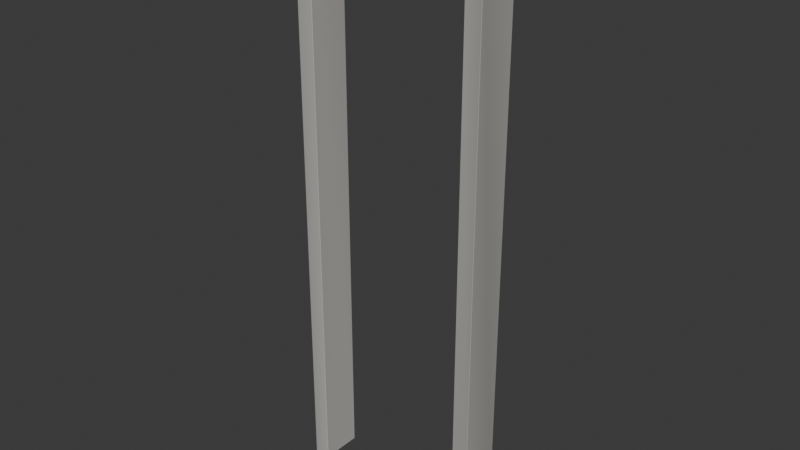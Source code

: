 # Source: doorway_delco_01_w140.blend  (saved by Blender 5.1.30; exported with 4.5.12 LTS)
import bpy
from mathutils import Matrix  # noqa: F401  (used for matrix-valued properties, if any)

bpy.ops.wm.read_factory_settings(use_empty=True)
scene = bpy.context.scene
scene.name = 'Scene'

# ---- collections
col_collection = bpy.data.collections.new('Collection'); scene.collection.children.link(col_collection)
col_breach_delco_01_w160 = bpy.data.collections.new('breach_delco_01_w160'); scene.collection.children.link(col_breach_delco_01_w160)
col_breach_delco_01_w160_breached = bpy.data.collections.new('breach_delco_01_w160_breached'); scene.collection.children.link(col_breach_delco_01_w160_breached)
col_doorway_delco_01_w110 = bpy.data.collections.new('doorway_delco_01_w110'); scene.collection.children.link(col_doorway_delco_01_w110)
col_doorway_delco_01_w120 = bpy.data.collections.new('doorway_delco_01_w120'); scene.collection.children.link(col_doorway_delco_01_w120)
col_doorway_delco_01_w140 = bpy.data.collections.new('doorway_delco_01_w140'); scene.collection.children.link(col_doorway_delco_01_w140)

# ---- materials (node trees are filled in below, after node groups)
mat_m_doorway_concrete = bpy.data.materials.new('M_Doorway_concrete')

# ---- material node trees
mat_m_doorway_concrete.use_nodes = True; mat_m_doorway_concrete.node_tree.nodes.clear()
_N = mat_m_doorway_concrete.node_tree.nodes; _L = mat_m_doorway_concrete.node_tree.links
n0 = _N.new('ShaderNodeBsdfPrincipled'); n0.name = 'Principled BSDF'; n0.location = (-200, 100)
n0.inputs[2].default_value = 0.92
n1 = _N.new('ShaderNodeOutputMaterial'); n1.name = 'Material Output'; n1.location = (200, 100)
n2 = _N.new('ShaderNodeVertexColor'); n2.name = 'Color Attribute'; n2.location = (0, 0)
n2.layer_name = 'Wear'
n3 = _N.new('ShaderNodeMix'); n3.name = 'Mix'; n3.location = (0, 0)
n3.data_type = 'RGBA'
n3.blend_type = 'MULTIPLY'
n3.inputs[0].default_value = 1.0
n3.inputs[6].default_value = (0.5, 0.49, 0.46, 1.0)
_L.new(n0.outputs[0], n1.inputs[0])
_L.new(n2.outputs[0], n3.inputs[7])
_L.new(n3.outputs[2], n0.inputs[0])
n1.is_active_output = True

# ---- world
world_world = bpy.data.worlds.new('World'); scene.world = world_world
world_world.use_nodes = True; world_world.node_tree.nodes.clear()
_N = world_world.node_tree.nodes; _L = world_world.node_tree.links
n0 = _N.new('ShaderNodeOutputWorld'); n0.name = 'World Output'; n0.location = (200, 100)
n1 = _N.new('ShaderNodeBackground'); n1.name = 'Background'; n1.location = (-200, 100)
n1.inputs[0].default_value = (0.05088, 0.05088, 0.05088, 1.0)
_L.new(n1.outputs[0], n0.inputs[0])
n0.is_active_output = True
world_world.color = (0.05088, 0.05088, 0.05088)
world_world.sun_shadow_jitter_overblur = 0.0

# ---- meshes
me_doorway_jamb_l = bpy.data.meshes.new('Doorway_Jamb_L')
me_doorway_jamb_l.from_pydata([(-0.697, -0.147, -2.1), (-0.697, -0.15, -2.097), (-0.7, -0.147, -2.097), (-0.697, -0.15, 2.097), (-0.697, -0.147, 2.1), (-0.7, -0.147, 2.097), (-0.697, 0.147, -2.1), (-0.7, 0.147, -2.097), (-0.697, 0.15, -2.097), (-0.697, 0.147, 2.1), (-0.697, 0.15, 2.097), (-0.7, 0.147, 2.097), (-0.583, -0.147, -2.1), (-0.58, -0.147, -2.097), (-0.583, -0.15, -2.097), (-0.583, -0.147, 2.1), (-0.583, -0.15, 2.097), (-0.58, -0.147, 2.097), (-0.583, 0.147, -2.1), (-0.583, 0.15, -2.097), (-0.58, 0.147, -2.097), (-0.583, 0.147, 2.1), (-0.58, 0.147, 2.097), (-0.583, 0.15, 2.097)], [], [(0, 1, 2), (3, 4, 5), (6, 7, 8), (9, 10, 11), (12, 13, 14), (15, 16, 17), (18, 19, 20), (21, 22, 23), (6, 0, 2, 7), (1, 3, 5, 2), (4, 9, 11, 5), (10, 8, 7, 11), (18, 6, 8, 19), (9, 21, 23, 10), (22, 20, 19, 23), (12, 18, 20, 13), (21, 15, 17, 22), (16, 14, 13, 17), (0, 12, 14, 1), (15, 4, 3, 16), (6, 18, 12, 0), (2, 5, 11, 7), (14, 16, 3, 1), (21, 9, 4, 15), (8, 10, 23, 19), (20, 22, 17, 13)])
_uv = me_doorway_jamb_l.uv_layers.new(name='UVMap')
_uv.uv.foreach_set('vector', [-0.8364, -2.52, -0.8364, -2.516, -0.84, -2.516, -0.8364, 2.516, -0.8364, 2.52, -0.84, 2.516, -0.8364, -2.52, -0.84, -2.516, -0.8364, -2.516, -0.8364, 2.52, -0.8364, 2.516, -0.84, 2.516, -0.6996, -2.52, -0.696, -2.516, -0.6996, -2.516, -0.6996, 2.52, -0.6996, 2.516, -0.696, 2.516, -0.6996, -2.52, -0.6996, -2.516, -0.696, -2.516, -0.6996, 2.52, -0.696, 2.516, -0.6996, 2.516, -0.8364, 0.1764, -0.8364, -0.1764, -0.84, -0.1764, -0.84, 0.1764, -0.8364, -2.516, -0.8364, 2.516, -0.84, 2.516, -0.84, -2.516, -0.8364, -0.1764, -0.8364, 0.1764, -0.84, 0.1764, -0.84, -0.1764, -0.8364, 2.516, -0.8364, -2.516, -0.84, -2.516, -0.84, 2.516, -0.6996, -2.52, -0.8364, -2.52, -0.8364, -2.516, -0.6996, -2.516, -0.8364, 2.52, -0.6996, 2.52, -0.6996, 2.516, -0.8364, 2.516, -0.696, 2.516, -0.696, -2.516, -0.6996, -2.516, -0.6996, 2.516, -0.6996, -0.1764, -0.6996, 0.1764, -0.696, 0.1764, -0.696, -0.1764, -0.6996, 0.1764, -0.6996, -0.1764, -0.696, -0.1764, -0.696, 0.1764, -0.6996, 2.516, -0.6996, -2.516, -0.696, -2.516, -0.696, 2.516, -0.8364, -2.52, -0.6996, -2.52, -0.6996, -2.516, -0.8364, -2.516, -0.6996, 2.52, -0.8364, 2.52, -0.8364, 2.516, -0.6996, 2.516, -0.8364, 0.1764, -0.6996, 0.1764, -0.6996, -0.1764, -0.8364, -0.1764, -0.1764, -2.516, -0.1764, 2.516, 0.1764, 2.516, 0.1764, -2.516, -0.6996, -2.516, -0.6996, 2.516, -0.8364, 2.516, -0.8364, -2.516, -0.6996, 0.1764, -0.8364, 0.1764, -0.8364, -0.1764, -0.6996, -0.1764, -0.8364, -2.516, -0.8364, 2.516, -0.6996, 2.516, -0.6996, -2.516, 0.1764, -2.516, 0.1764, 2.516, -0.1764, 2.516, -0.1764, -2.516])
_ca = me_doorway_jamb_l.color_attributes.new('Wear', 'BYTE_COLOR', 'CORNER')
_ca.data.foreach_set('color', [0.9047, 0.8714, 0.855, 1.0, 0.8469, 0.8148, 0.7991, 1.0, 1.0, 0.9647, 0.9387, 1.0, 0.8469, 0.8469, 0.8796, 1.0, 0.8796, 0.8879, 0.9216, 1.0, 0.8469, 0.8469, 0.8879, 1.0, 0.7011, 0.6724, 0.6584, 1.0, 0.9131, 0.8796, 0.855, 1.0, 0.7682, 0.7379, 0.7157, 1.0, 0.8963, 0.9047, 0.9387, 1.0, 0.6795, 0.6867, 0.7157, 1.0, 0.9047, 0.9131, 0.9473, 1.0, 0.807, 0.7758, 0.7605, 1.0, 0.9473, 0.9131, 0.8963, 1.0, 1.0, 0.9734, 0.9473, 1.0, 0.8963, 0.9047, 0.9387, 1.0, 0.956, 0.9647, 1.0, 1.0, 0.9047, 0.9047, 0.9473, 1.0, 0.9387, 0.9047, 0.8796, 1.0, 0.7157, 0.6867, 0.6724, 1.0, 0.9823, 0.9387, 0.9216, 1.0, 0.9387, 0.9387, 0.9823, 1.0, 0.8148, 0.8228, 0.855, 1.0, 0.8148, 0.8228, 0.855, 1.0, 0.7084, 0.6724, 0.6514, 1.0, 0.9131, 0.8714, 0.8469, 1.0, 1.0, 0.9647, 0.9301, 1.0, 0.9216, 0.8796, 0.8469, 1.0, 0.8308, 0.8148, 0.8228, 1.0, 0.8632, 0.8469, 0.855, 1.0, 0.8632, 0.855, 0.8632, 1.0, 0.9734, 0.956, 0.9647, 1.0, 0.8796, 0.8879, 0.9301, 1.0, 0.8879, 0.8963, 0.9473, 1.0, 0.9047, 0.9131, 0.956, 1.0, 0.8388, 0.8469, 0.8879, 1.0, 0.7011, 0.6867, 0.6939, 1.0, 0.7454, 0.7305, 0.7379, 1.0, 0.8879, 0.8796, 0.8796, 1.0, 0.9301, 0.9131, 0.9216, 1.0, 0.9473, 0.9047, 0.8796, 1.0, 0.7084, 0.6724, 0.6514, 1.0, 0.7682, 0.7379, 0.7157, 1.0, 0.7231, 0.6867, 0.6654, 1.0, 0.8879, 0.8963, 0.9473, 1.0, 0.9301, 0.9387, 0.9823, 1.0, 0.8148, 0.8228, 0.8632, 1.0, 0.6795, 0.6867, 0.7157, 1.0, 0.8388, 0.8228, 0.8308, 1.0, 0.956, 0.9387, 0.9473, 1.0, 0.7011, 0.6867, 0.6939, 1.0, 0.8388, 0.8228, 0.8308, 1.0, 0.8148, 0.7758, 0.7529, 1.0, 0.9473, 0.9047, 0.8796, 1.0, 0.9823, 0.9387, 0.9131, 1.0, 0.956, 0.9131, 0.8879, 1.0, 0.9301, 0.9387, 0.9823, 1.0, 0.8879, 0.8963, 0.9473, 1.0, 0.8963, 0.9047, 0.956, 1.0, 0.8148, 0.8228, 0.8632, 1.0, 0.9823, 0.9647, 0.9734, 1.0, 0.9911, 0.9734, 0.9823, 1.0, 0.9301, 0.9131, 0.9216, 1.0, 0.9216, 0.9131, 0.9216, 1.0, 0.9131, 0.8714, 0.8469, 1.0, 0.8148, 0.7758, 0.7529, 1.0, 1.0, 0.9734, 0.9473, 1.0, 0.855, 0.8148, 0.7913, 1.0, 0.8879, 0.8963, 0.9473, 1.0, 0.8796, 0.8879, 0.9301, 1.0, 0.8388, 0.8469, 0.8879, 1.0, 0.9473, 0.9647, 1.0, 1.0, 0.7157, 0.6795, 0.6445, 1.0, 0.956, 0.9047, 0.8632, 1.0, 0.8228, 0.7758, 0.7379, 1.0, 0.9216, 0.8714, 0.8308, 1.0, 0.9734, 0.956, 0.9647, 1.0, 0.8632, 0.855, 0.8632, 1.0, 0.9301, 0.9131, 0.9216, 1.0, 0.8879, 0.8796, 0.8796, 1.0, 0.9911, 0.9734, 0.9823, 1.0, 0.9823, 0.9647, 0.9734, 1.0, 0.8632, 0.8469, 0.855, 1.0, 0.8308, 0.8148, 0.8228, 1.0, 0.9131, 0.9387, 1.0, 1.0, 0.8796, 0.8963, 0.956, 1.0, 0.8632, 0.8879, 0.9473, 1.0, 0.8796, 0.8963, 0.956, 1.0, 0.7454, 0.7305, 0.7379, 1.0, 0.7011, 0.6867, 0.6939, 1.0, 0.8388, 0.8228, 0.8308, 1.0, 0.7011, 0.6867, 0.6939, 1.0, 0.956, 0.9387, 0.9473, 1.0, 0.8388, 0.8228, 0.8308, 1.0, 0.9216, 0.9131, 0.9216, 1.0, 0.9301, 0.9131, 0.9216, 1.0])
me_doorway_jamb_l.materials.append(mat_m_doorway_concrete)
me_doorway_jamb_l.update()
me_doorway_jamb_r = bpy.data.meshes.new('Doorway_Jamb_R')
me_doorway_jamb_r.from_pydata([(0.583, -0.147, -2.1), (0.583, -0.15, -2.097), (0.58, -0.147, -2.097), (0.583, -0.15, 2.097), (0.583, -0.147, 2.1), (0.58, -0.147, 2.097), (0.583, 0.147, -2.1), (0.58, 0.147, -2.097), (0.583, 0.15, -2.097), (0.583, 0.147, 2.1), (0.583, 0.15, 2.097), (0.58, 0.147, 2.097), (0.697, -0.147, -2.1), (0.7, -0.147, -2.097), (0.697, -0.15, -2.097), (0.697, -0.147, 2.1), (0.697, -0.15, 2.097), (0.7, -0.147, 2.097), (0.697, 0.147, -2.1), (0.697, 0.15, -2.097), (0.7, 0.147, -2.097), (0.697, 0.147, 2.1), (0.7, 0.147, 2.097), (0.697, 0.15, 2.097)], [], [(0, 1, 2), (3, 4, 5), (6, 7, 8), (9, 10, 11), (12, 13, 14), (15, 16, 17), (18, 19, 20), (21, 22, 23), (6, 0, 2, 7), (1, 3, 5, 2), (4, 9, 11, 5), (10, 8, 7, 11), (18, 6, 8, 19), (9, 21, 23, 10), (22, 20, 19, 23), (12, 18, 20, 13), (21, 15, 17, 22), (16, 14, 13, 17), (0, 12, 14, 1), (15, 4, 3, 16), (6, 18, 12, 0), (2, 5, 11, 7), (14, 16, 3, 1), (21, 9, 4, 15), (8, 10, 23, 19), (20, 22, 17, 13)])
_uv = me_doorway_jamb_r.uv_layers.new(name='UVMap')
_uv.uv.foreach_set('vector', [0.6996, -2.52, 0.6996, -2.516, 0.696, -2.516, 0.6996, 2.516, 0.6996, 2.52, 0.696, 2.516, 0.6996, -2.52, 0.696, -2.516, 0.6996, -2.516, 0.6996, 2.52, 0.6996, 2.516, 0.696, 2.516, 0.8364, -2.52, 0.84, -2.516, 0.8364, -2.516, 0.8364, 2.52, 0.8364, 2.516, 0.84, 2.516, 0.8364, -2.52, 0.8364, -2.516, 0.84, -2.516, 0.8364, 2.52, 0.84, 2.516, 0.8364, 2.516, 0.6996, 0.1764, 0.6996, -0.1764, 0.696, -0.1764, 0.696, 0.1764, 0.6996, -2.516, 0.6996, 2.516, 0.696, 2.516, 0.696, -2.516, 0.6996, -0.1764, 0.6996, 0.1764, 0.696, 0.1764, 0.696, -0.1764, 0.6996, 2.516, 0.6996, -2.516, 0.696, -2.516, 0.696, 2.516, 0.8364, -2.52, 0.6996, -2.52, 0.6996, -2.516, 0.8364, -2.516, 0.6996, 2.52, 0.8364, 2.52, 0.8364, 2.516, 0.6996, 2.516, 0.84, 2.516, 0.84, -2.516, 0.8364, -2.516, 0.8364, 2.516, 0.8364, -0.1764, 0.8364, 0.1764, 0.84, 0.1764, 0.84, -0.1764, 0.8364, 0.1764, 0.8364, -0.1764, 0.84, -0.1764, 0.84, 0.1764, 0.8364, 2.516, 0.8364, -2.516, 0.84, -2.516, 0.84, 2.516, 0.6996, -2.52, 0.8364, -2.52, 0.8364, -2.516, 0.6996, -2.516, 0.8364, 2.52, 0.6996, 2.52, 0.6996, 2.516, 0.8364, 2.516, 0.6996, 0.1764, 0.8364, 0.1764, 0.8364, -0.1764, 0.6996, -0.1764, -0.1764, -2.516, -0.1764, 2.516, 0.1764, 2.516, 0.1764, -2.516, 0.8364, -2.516, 0.8364, 2.516, 0.6996, 2.516, 0.6996, -2.516, 0.8364, 0.1764, 0.6996, 0.1764, 0.6996, -0.1764, 0.8364, -0.1764, 0.6996, -2.516, 0.6996, 2.516, 0.8364, 2.516, 0.8364, -2.516, 0.1764, -2.516, 0.1764, 2.516, -0.1764, 2.516, -0.1764, -2.516])
_ca = me_doorway_jamb_r.color_attributes.new('Wear', 'BYTE_COLOR', 'CORNER')
_ca.data.foreach_set('color', [0.9473, 0.9131, 0.8879, 1.0, 0.807, 0.7758, 0.7605, 1.0, 0.8632, 0.8308, 0.807, 1.0, 0.8632, 0.8714, 0.9047, 1.0, 0.7305, 0.7379, 0.7605, 1.0, 0.6376, 0.6445, 0.6724, 1.0, 0.7529, 0.7231, 0.7084, 1.0, 0.855, 0.8228, 0.807, 1.0, 1.0, 0.9734, 0.956, 1.0, 0.6376, 0.6445, 0.6654, 1.0, 0.7084, 0.7084, 0.7379, 1.0, 0.8714, 0.8714, 0.9131, 1.0, 0.807, 0.7758, 0.7529, 1.0, 0.8879, 0.855, 0.8388, 1.0, 0.7991, 0.7682, 0.7454, 1.0, 0.7454, 0.7529, 0.7835, 1.0, 0.7231, 0.7305, 0.7605, 1.0, 0.7231, 0.7305, 0.7605, 1.0, 0.8632, 0.8308, 0.807, 1.0, 0.6795, 0.6584, 0.6376, 1.0, 0.6795, 0.6584, 0.6376, 1.0, 0.9047, 0.9047, 0.9473, 1.0, 0.8632, 0.8632, 0.9047, 1.0, 0.7913, 0.7991, 0.8308, 1.0, 0.7605, 0.7231, 0.7011, 1.0, 0.9473, 0.9131, 0.8796, 1.0, 0.8632, 0.8308, 0.7991, 1.0, 0.8632, 0.8228, 0.7991, 1.0, 0.7913, 0.7758, 0.7835, 1.0, 0.8879, 0.8714, 0.8796, 1.0, 0.6584, 0.6445, 0.6514, 1.0, 0.8388, 0.8228, 0.8308, 1.0, 0.7231, 0.7305, 0.7682, 1.0, 0.6376, 0.6445, 0.6724, 1.0, 0.8632, 0.8714, 0.9216, 1.0, 0.6376, 0.6445, 0.6724, 1.0, 0.7231, 0.7157, 0.7157, 1.0, 0.9911, 0.9734, 0.9823, 1.0, 0.8388, 0.8228, 0.8308, 1.0, 0.8879, 0.8796, 0.8879, 1.0, 0.8632, 0.8308, 0.7991, 1.0, 0.7605, 0.7231, 0.7011, 1.0, 1.0, 0.9734, 0.9473, 1.0, 0.6867, 0.6584, 0.6376, 1.0, 0.6376, 0.6445, 0.6724, 1.0, 0.8963, 0.9047, 0.9473, 1.0, 0.7835, 0.7991, 0.8308, 1.0, 0.7011, 0.7084, 0.7454, 1.0, 0.8796, 0.8714, 0.8796, 1.0, 0.6654, 0.6584, 0.6584, 1.0, 0.6654, 0.6514, 0.6584, 1.0, 0.8148, 0.7991, 0.807, 1.0, 0.807, 0.7758, 0.7529, 1.0, 0.8632, 0.8308, 0.7991, 1.0, 0.6867, 0.6584, 0.6376, 1.0, 0.8963, 0.855, 0.8308, 1.0, 0.8963, 0.9047, 0.9473, 1.0, 0.7379, 0.7529, 0.7835, 1.0, 0.7231, 0.7305, 0.7605, 1.0, 0.855, 0.8632, 0.9047, 1.0, 0.7379, 0.7305, 0.7379, 1.0, 0.7758, 0.7605, 0.7682, 1.0, 0.8714, 0.855, 0.8632, 1.0, 0.7454, 0.7305, 0.7379, 1.0, 0.9473, 0.9131, 0.8796, 1.0, 0.807, 0.7758, 0.7529, 1.0, 0.7991, 0.7682, 0.7379, 1.0, 0.8148, 0.7758, 0.7529, 1.0, 0.7379, 0.7529, 0.7835, 1.0, 0.7231, 0.7305, 0.7682, 1.0, 0.8632, 0.8714, 0.9131, 1.0, 0.7157, 0.7305, 0.7605, 1.0, 0.7682, 0.7231, 0.6939, 1.0, 0.8796, 0.8308, 0.7913, 1.0, 0.8148, 0.7758, 0.7379, 1.0, 0.9647, 0.9131, 0.8714, 1.0, 0.8388, 0.8228, 0.8308, 1.0, 0.6584, 0.6445, 0.6514, 1.0, 0.8879, 0.8796, 0.8879, 1.0, 0.8388, 0.8228, 0.8308, 1.0, 0.7758, 0.7605, 0.7682, 1.0, 0.7379, 0.7305, 0.7379, 1.0, 0.8879, 0.8714, 0.8796, 1.0, 0.7913, 0.7758, 0.7835, 1.0, 0.8879, 0.9047, 0.9647, 1.0, 0.624, 0.6445, 0.6795, 1.0, 0.7157, 0.7305, 0.7835, 1.0, 0.7305, 0.7529, 0.7991, 1.0, 0.9911, 0.9734, 0.9823, 1.0, 0.7231, 0.7157, 0.7157, 1.0, 0.8148, 0.7991, 0.807, 1.0, 0.6654, 0.6514, 0.6584, 1.0, 0.6654, 0.6584, 0.6584, 1.0, 0.8796, 0.8714, 0.8796, 1.0, 0.7454, 0.7305, 0.7379, 1.0, 0.8714, 0.855, 0.8632, 1.0])
me_doorway_jamb_r.materials.append(mat_m_doorway_concrete)
me_doorway_jamb_r.update()
me_doorway_header = bpy.data.meshes.new('Doorway_Header')
me_doorway_header.from_pydata([(-0.577, -0.147, 1.88), (-0.577, -0.15, 1.883), (-0.58, -0.147, 1.883), (-0.577, -0.15, 2.097), (-0.577, -0.147, 2.1), (-0.58, -0.147, 2.097), (-0.577, 0.147, 1.88), (-0.58, 0.147, 1.883), (-0.577, 0.15, 1.883), (-0.577, 0.147, 2.1), (-0.577, 0.15, 2.097), (-0.58, 0.147, 2.097), (0.577, -0.147, 1.88), (0.58, -0.147, 1.883), (0.577, -0.15, 1.883), (0.577, -0.147, 2.1), (0.577, -0.15, 2.097), (0.58, -0.147, 2.097), (0.577, 0.147, 1.88), (0.577, 0.15, 1.883), (0.58, 0.147, 1.883), (0.577, 0.147, 2.1), (0.58, 0.147, 2.097), (0.577, 0.15, 2.097)], [], [(0, 1, 2), (3, 4, 5), (6, 7, 8), (9, 10, 11), (12, 13, 14), (15, 16, 17), (18, 19, 20), (21, 22, 23), (6, 0, 2, 7), (1, 3, 5, 2), (4, 9, 11, 5), (10, 8, 7, 11), (18, 6, 8, 19), (9, 21, 23, 10), (22, 20, 19, 23), (12, 18, 20, 13), (21, 15, 17, 22), (16, 14, 13, 17), (0, 12, 14, 1), (15, 4, 3, 16), (6, 18, 12, 0), (2, 5, 11, 7), (14, 16, 3, 1), (21, 9, 4, 15), (8, 10, 23, 19), (20, 22, 17, 13)])
_uv = me_doorway_header.uv_layers.new(name='UVMap')
_uv.uv.foreach_set('vector', [-0.6924, 2.256, -0.6924, 2.26, -0.696, 2.26, -0.6924, 2.516, -0.6924, 2.52, -0.696, 2.516, -0.6924, 2.256, -0.696, 2.26, -0.6924, 2.26, -0.6924, 2.52, -0.6924, 2.516, -0.696, 2.516, 0.6924, 2.256, 0.696, 2.26, 0.6924, 2.26, 0.6924, 2.52, 0.6924, 2.516, 0.696, 2.516, 0.6924, 2.256, 0.6924, 2.26, 0.696, 2.26, 0.6924, 2.52, 0.696, 2.516, 0.6924, 2.516, -0.6924, 0.1764, -0.6924, -0.1764, -0.696, -0.1764, -0.696, 0.1764, -0.6924, 2.26, -0.6924, 2.516, -0.696, 2.516, -0.696, 2.26, -0.6924, -0.1764, -0.6924, 0.1764, -0.696, 0.1764, -0.696, -0.1764, -0.6924, 2.516, -0.6924, 2.26, -0.696, 2.26, -0.696, 2.516, 0.6924, 2.256, -0.6924, 2.256, -0.6924, 2.26, 0.6924, 2.26, -0.6924, 2.52, 0.6924, 2.52, 0.6924, 2.516, -0.6924, 2.516, 0.696, 2.516, 0.696, 2.26, 0.6924, 2.26, 0.6924, 2.516, 0.6924, -0.1764, 0.6924, 0.1764, 0.696, 0.1764, 0.696, -0.1764, 0.6924, 0.1764, 0.6924, -0.1764, 0.696, -0.1764, 0.696, 0.1764, 0.6924, 2.516, 0.6924, 2.26, 0.696, 2.26, 0.696, 2.516, -0.6924, 2.256, 0.6924, 2.256, 0.6924, 2.26, -0.6924, 2.26, 0.6924, 2.52, -0.6924, 2.52, -0.6924, 2.516, 0.6924, 2.516, -0.6924, 0.1764, 0.6924, 0.1764, 0.6924, -0.1764, -0.6924, -0.1764, -0.1764, 2.26, -0.1764, 2.516, 0.1764, 2.516, 0.1764, 2.26, 0.6924, 2.26, 0.6924, 2.516, -0.6924, 2.516, -0.6924, 2.26, 0.6924, 0.1764, -0.6924, 0.1764, -0.6924, -0.1764, 0.6924, -0.1764, -0.6924, 2.26, -0.6924, 2.516, 0.6924, 2.516, 0.6924, 2.26, 0.1764, 2.26, 0.1764, 2.516, -0.1764, 2.516, -0.1764, 2.26])
_ca = me_doorway_header.color_attributes.new('Wear', 'BYTE_COLOR', 'CORNER')
_ca.data.foreach_set('color', [0.6939, 0.6654, 0.6514, 1.0, 0.9734, 0.9387, 0.9131, 1.0, 0.7454, 0.7157, 0.6939, 1.0, 0.6654, 0.6724, 0.7011, 1.0, 0.6939, 0.7011, 0.7305, 1.0, 0.6308, 0.6376, 0.6584, 1.0, 0.6654, 0.6445, 0.624, 1.0, 0.8963, 0.8632, 0.8469, 1.0, 0.7454, 0.7157, 0.7011, 1.0, 0.8308, 0.8388, 0.8714, 1.0, 0.7157, 0.7231, 0.7529, 1.0, 0.6795, 0.6867, 0.7157, 1.0, 0.9647, 0.9301, 0.9047, 1.0, 0.9301, 0.8963, 0.8714, 1.0, 0.9131, 0.8796, 0.8632, 1.0, 0.7084, 0.7084, 0.7379, 1.0, 0.9387, 0.9473, 0.9823, 1.0, 0.6584, 0.6654, 0.6939, 1.0, 0.807, 0.7758, 0.7529, 1.0, 0.8469, 0.8148, 0.7991, 1.0, 0.7758, 0.7529, 0.7305, 1.0, 0.9047, 0.9047, 0.9473, 1.0, 0.7529, 0.7605, 0.7913, 1.0, 0.7231, 0.7231, 0.7529, 1.0, 0.6724, 0.6445, 0.624, 1.0, 0.6939, 0.6654, 0.6445, 1.0, 0.7454, 0.7157, 0.6939, 1.0, 0.9047, 0.8632, 0.8388, 1.0, 0.9473, 0.9301, 0.9387, 1.0, 0.6867, 0.6724, 0.6795, 1.0, 0.6445, 0.6376, 0.6376, 1.0, 0.7231, 0.7157, 0.7157, 1.0, 0.6939, 0.7011, 0.7305, 1.0, 0.8308, 0.8388, 0.8796, 1.0, 0.6795, 0.6867, 0.7231, 1.0, 0.624, 0.6308, 0.6654, 1.0, 0.7379, 0.7231, 0.7305, 1.0, 0.7305, 0.7157, 0.7231, 1.0, 0.8796, 0.8632, 0.8714, 1.0, 0.7011, 0.6867, 0.6939, 1.0, 0.807, 0.7758, 0.7529, 1.0, 0.6724, 0.6445, 0.624, 1.0, 0.7529, 0.7231, 0.6939, 1.0, 0.855, 0.8148, 0.7913, 1.0, 0.8308, 0.8388, 0.8796, 1.0, 0.8963, 0.9047, 0.9473, 1.0, 0.7157, 0.7231, 0.7605, 1.0, 0.7157, 0.7231, 0.7529, 1.0, 0.7682, 0.7605, 0.7682, 1.0, 0.7605, 0.7454, 0.7529, 1.0, 0.8308, 0.8148, 0.8228, 1.0, 0.7379, 0.7305, 0.7305, 1.0, 0.9734, 0.9301, 0.8963, 1.0, 0.807, 0.7758, 0.7529, 1.0, 0.7835, 0.7529, 0.7305, 1.0, 0.9387, 0.8963, 0.8632, 1.0, 0.8963, 0.9047, 0.9473, 1.0, 0.7011, 0.7084, 0.7454, 1.0, 0.6584, 0.6654, 0.7011, 1.0, 0.7454, 0.7605, 0.7913, 1.0, 0.9647, 0.9473, 0.956, 1.0, 0.8963, 0.8796, 0.8879, 1.0, 0.9047, 0.8963, 0.8963, 1.0, 0.6795, 0.6654, 0.6724, 1.0, 0.6939, 0.6654, 0.6445, 1.0, 0.9734, 0.9301, 0.8963, 1.0, 0.9216, 0.8796, 0.855, 1.0, 0.9823, 0.9387, 0.9047, 1.0, 0.7011, 0.7084, 0.7454, 1.0, 0.6939, 0.7011, 0.7305, 1.0, 0.6654, 0.6724, 0.7084, 1.0, 0.9387, 0.9473, 0.9911, 1.0, 0.6795, 0.6445, 0.6105, 1.0, 0.8228, 0.7758, 0.7379, 1.0, 0.9823, 0.9301, 0.8879, 1.0, 0.7011, 0.6654, 0.6376, 1.0, 0.7231, 0.7157, 0.7157, 1.0, 0.6445, 0.6376, 0.6376, 1.0, 0.7011, 0.6867, 0.6939, 1.0, 0.8796, 0.8632, 0.8714, 1.0, 0.8963, 0.8796, 0.8879, 1.0, 0.9647, 0.9473, 0.956, 1.0, 0.6867, 0.6724, 0.6795, 1.0, 0.9473, 0.9301, 0.9387, 1.0, 0.8879, 0.9047, 0.9647, 1.0, 0.8148, 0.8388, 0.8879, 1.0, 0.6795, 0.7011, 0.7454, 1.0, 0.6939, 0.7084, 0.7529, 1.0, 0.7305, 0.7157, 0.7231, 1.0, 0.7379, 0.7231, 0.7305, 1.0, 0.7379, 0.7305, 0.7305, 1.0, 0.8308, 0.8148, 0.8228, 1.0, 0.7605, 0.7454, 0.7529, 1.0, 0.7682, 0.7605, 0.7682, 1.0, 0.6795, 0.6654, 0.6724, 1.0, 0.9047, 0.8963, 0.8963, 1.0])
me_doorway_header.materials.append(mat_m_doorway_concrete)
me_doorway_header.update()
me_doorway_colonly = bpy.data.meshes.new('Doorway-colonly')
me_doorway_colonly.from_pydata([(-0.7, -0.15, -2.1), (-0.7, -0.15, 2.1), (-0.7, 0.15, -2.1), (-0.7, 0.15, 2.1), (-0.58, -0.15, -2.1), (-0.58, -0.15, 2.1), (-0.58, 0.15, -2.1), (-0.58, 0.15, 2.1), (0.58, -0.15, -2.1), (0.58, -0.15, 2.1), (0.58, 0.15, -2.1), (0.58, 0.15, 2.1), (0.7, -0.15, -2.1), (0.7, -0.15, 2.1), (0.7, 0.15, -2.1), (0.7, 0.15, 2.1), (-0.58, -0.15, 1.88), (-0.58, -0.15, 2.1), (-0.58, 0.15, 1.88), (-0.58, 0.15, 2.1), (0.58, -0.15, 1.88), (0.58, -0.15, 2.1), (0.58, 0.15, 1.88), (0.58, 0.15, 2.1)], [], [(0, 1, 3, 2), (2, 3, 7, 6), (6, 7, 5, 4), (4, 5, 1, 0), (2, 6, 4, 0), (7, 3, 1, 5), (8, 9, 11, 10), (10, 11, 15, 14), (14, 15, 13, 12), (12, 13, 9, 8), (10, 14, 12, 8), (15, 11, 9, 13), (16, 17, 19, 18), (18, 19, 23, 22), (22, 23, 21, 20), (20, 21, 17, 16), (18, 22, 20, 16), (23, 19, 17, 21)])
me_doorway_colonly.update()

# ---- objects
ob_doorway_jamb_l = bpy.data.objects.new('Doorway_Jamb_L', me_doorway_jamb_l)
ob_doorway_jamb_r = bpy.data.objects.new('Doorway_Jamb_R', me_doorway_jamb_r)
ob_doorway_header = bpy.data.objects.new('Doorway_Header', me_doorway_header)
ob_doorway_colonly = bpy.data.objects.new('Doorway-colonly', me_doorway_colonly)

# ---- transforms, parenting, visibility, modifiers, constraints
ob_doorway_jamb_l.location = (0.0, 0.0, 0.0)
ob_doorway_jamb_r.location = (0.0, 0.0, 0.0)
ob_doorway_header.location = (0.0, 0.0, 0.0)
ob_doorway_colonly.location = (0.0, 0.0, 0.0)
ob_doorway_colonly.hide_render = True
ob_doorway_colonly.display_type = 'WIRE'

# ---- collection membership
col_doorway_delco_01_w140.objects.link(ob_doorway_jamb_l)
col_doorway_delco_01_w140.objects.link(ob_doorway_jamb_r)
col_doorway_delco_01_w140.objects.link(ob_doorway_header)
col_doorway_delco_01_w140.objects.link(ob_doorway_colonly)

# ---- scene / render settings (as saved in the file)
scene.frame_start = 1; scene.frame_end = 250; scene.frame_set(1)
scene.render.engine = 'BLENDER_EEVEE_NEXT'
scene.render.bake_bias = 0.0
scene.render.bake_samples = 0
scene.cycles.sampling_pattern = 'TABULATED_SOBOL'
scene.eevee.use_volume_custom_range = False
bpy.context.view_layer.update()

# ---- added for rendering (the .blend has no active camera and no usable light): camera, sun
cam_auto = bpy.data.cameras.new('AutoCamera')
cam_auto.lens = 50.0
cam_auto.sensor_width = 36.0
cam_auto.clip_end = 1000.0
ob_auto_camera = bpy.data.objects.new('AutoCamera', cam_auto)
scene.collection.objects.link(ob_auto_camera)
ob_auto_camera.location = (4.10554, -4.92665, 3.28443)
ob_auto_camera.rotation_euler = (1.09748, -7.21219e-08, 0.694738)
scene.camera = ob_auto_camera
light_auto_sun = bpy.data.lights.new('AutoSun', 'SUN')
light_auto_sun.energy = 3.0
light_auto_sun.angle = 0.0523599
ob_auto_sun = bpy.data.objects.new('AutoSun', light_auto_sun)
scene.collection.objects.link(ob_auto_sun)
ob_auto_sun.rotation_euler = (0.872665, 0.174533, 0.523599)
bpy.context.view_layer.update()
